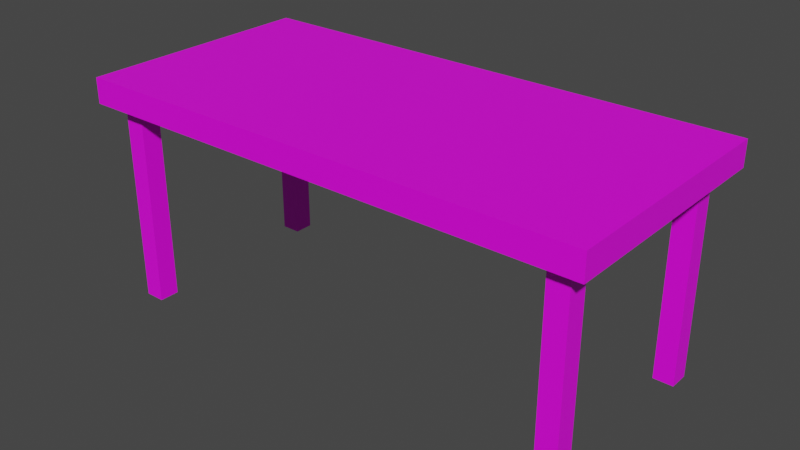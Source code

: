 # Source: furnature-table.blend  (saved by Blender 3.3.6; exported with 4.5.12 LTS)
import bpy
from mathutils import Matrix  # noqa: F401  (used for matrix-valued properties, if any)

bpy.ops.wm.read_factory_settings(use_empty=True)
scene = bpy.context.scene
scene.name = 'Scene'

# ---- images (referenced by path relative to the original .blend; pixels are not part of the script)
import os
ASSET_DIR = os.environ.get("B2B_ASSET_DIR", "")  # directory of the original .blend (textures are referenced by path, not embedded)
HERE = os.path.dirname(os.path.abspath(__file__))  # packed textures are extracted next to this script under _unpacked/

def load_image(name, relpath, width, height, colorspace="sRGB"):
    """Load a texture the original file referenced (path relative to the .blend, or extracted next to this script)."""
    p = next((c for c in (os.path.join(HERE, relpath), os.path.join(ASSET_DIR, relpath)) if relpath and os.path.exists(c)), "")
    if p:
        img = bpy.data.images.load(p, check_existing=True)
        img.name = name
    else:  # same state as the original file: an image datablock whose file is absent (Cycles renders it pink)
        img = bpy.data.images.new(name, width, height)
        img.source = "FILE"
        img.filepath = "//" + (relpath or name)
    img.colorspace_settings.name = colorspace
    return img
img_texture_furnature_jpg = load_image('texture-furnature.jpg', 'texture-furnature.jpg', 1024, 1024, 'sRGB')

# ---- materials (node trees are filled in below, after node groups)
mat_material = bpy.data.materials.new('Material')
mat_material.alpha_threshold = 0.0
mat_material.use_transparent_shadow = False
mat_material.roughness = 0.5
mat_material.line_color = (0.0, 0.0, 0.0, 1.0)

# ---- material node trees
mat_material.use_nodes = True; mat_material.node_tree.nodes.clear()
_N = mat_material.node_tree.nodes; _L = mat_material.node_tree.links
n0 = _N.new('ShaderNodeOutputMaterial'); n0.name = 'Material Output'; n0.location = (300, 300)
n1 = _N.new('ShaderNodeBsdfPrincipled'); n1.name = 'Principled BSDF'; n1.location = (10, 300)
n1.distribution = 'GGX'
n1.subsurface_method = 'RANDOM_WALK_SKIN'
n1.inputs[3].default_value = 1.45
n1.inputs[27].default_value = (0.0, 0.0, 0.0, 1.0)
n1.inputs[28].default_value = 1.0
n2 = _N.new('ShaderNodeTexImage'); n2.name = 'Image Texture'; n2.location = (-329, 218)
n2.image = img_texture_furnature_jpg
_L.new(n1.outputs[0], n0.inputs[0])
_L.new(n2.outputs[0], n1.inputs[0])
n0.is_active_output = True

# ---- world
world_world = bpy.data.worlds.new('World'); scene.world = world_world
world_world.use_nodes = True; world_world.node_tree.nodes.clear()
_N = world_world.node_tree.nodes; _L = world_world.node_tree.links
n0 = _N.new('ShaderNodeOutputWorld'); n0.name = 'World Output'; n0.location = (300, 300)
n1 = _N.new('ShaderNodeBackground'); n1.name = 'Background'; n1.location = (10, 300)
n1.inputs[0].default_value = (0.05088, 0.05088, 0.05088, 1.0)
_L.new(n1.outputs[0], n0.inputs[0])
n0.is_active_output = True
world_world.color = (0.05088, 0.05088, 0.05088)
world_world.use_sun_shadow = False
world_world.sun_shadow_jitter_overblur = 0.0

# ---- meshes
me_cube_001 = bpy.data.meshes.new('Cube.001')
me_cube_001.from_pydata([(-1.275, -1.334, -1.0), (-1.275, -1.334, 1.0), (-1.275, 1.334, -1.0), (-1.275, 1.334, 1.0), (1.275, -1.334, -1.0), (1.275, -1.334, 1.0), (1.275, 1.334, -1.0), (1.275, 1.334, 1.0)], [], [(0, 1, 3, 2), (2, 3, 7, 6), (6, 7, 5, 4), (4, 5, 1, 0), (2, 6, 4, 0), (7, 3, 1, 5)])
_uv = me_cube_001.uv_layers.new(name='UVMap')
_uv.uv.foreach_set('vector', [-1.409, 0.9772, -1.409, 0.02279, -0.4544, 0.02279, -0.4544, 0.9772, -0.4544, 0.9772, -0.4544, 0.02279, 0.5, 0.02279, 0.5, 0.9772, 0.5, 0.9772, 0.5, 0.02279, 1.454, 0.02279, 1.454, 0.9772, 1.454, 0.9772, 1.454, 0.02279, 2.409, 0.02279, 2.409, 0.9772, 0.5, 1.932, 0.5, 0.9772, 1.454, 0.9772, 1.454, 1.932, 0.5, 0.02279, 0.5, -0.9316, 1.454, -0.9316, 1.454, 0.02279])
me_cube_001.materials.append(mat_material)
me_cube_001.update()
me_cube_002 = bpy.data.meshes.new('Cube.002')
me_cube_002.from_pydata([(-23.67, 8.465, -1.0), (-23.67, 8.465, 1.0), (-23.67, 10.46, -1.0), (-23.67, 10.46, 1.0), (-21.67, 8.465, -1.0), (-21.67, 8.465, 1.0), (-21.67, 10.46, -1.0), (-21.67, 10.46, 1.0), (23.67, 8.465, -1.0), (23.67, 8.465, 1.0), (23.67, 10.46, -1.0), (23.67, 10.46, 1.0), (21.67, 8.465, -1.0), (21.67, 8.465, 1.0), (21.67, 10.46, -1.0), (21.67, 10.46, 1.0), (-23.67, -8.465, -1.0), (-23.67, -8.465, 1.0), (-23.67, -10.46, -1.0), (-23.67, -10.46, 1.0), (-21.67, -8.465, -1.0), (-21.67, -8.465, 1.0), (-21.67, -10.46, -1.0), (-21.67, -10.46, 1.0), (23.67, -8.465, -1.0), (23.67, -8.465, 1.0), (23.67, -10.46, -1.0), (23.67, -10.46, 1.0), (21.67, -8.465, -1.0), (21.67, -8.465, 1.0), (21.67, -10.46, -1.0), (21.67, -10.46, 1.0)], [], [(0, 1, 3, 2), (2, 3, 7, 6), (6, 7, 5, 4), (4, 5, 1, 0), (2, 6, 4, 0), (7, 3, 1, 5), (8, 10, 11, 9), (10, 14, 15, 11), (14, 12, 13, 15), (12, 8, 9, 13), (10, 8, 12, 14), (15, 13, 9, 11), (16, 18, 19, 17), (18, 22, 23, 19), (22, 20, 21, 23), (20, 16, 17, 21), (18, 16, 20, 22), (23, 21, 17, 19), (24, 25, 27, 26), (26, 27, 31, 30), (30, 31, 29, 28), (28, 29, 25, 24), (26, 30, 28, 24), (31, 27, 25, 29)])
_uv = me_cube_002.uv_layers.new(name='UVMap')
_uv.uv.foreach_set('vector', [0.2678, 0.5897, 0.2678, 0.4595, 0.398, 0.4595, 0.398, 0.5897, 0.398, 0.5897, 0.398, 0.4595, 0.5283, 0.4595, 0.5283, 0.5897, 0.5283, 0.5897, 0.5283, 0.4595, 0.6586, 0.4595, 0.6586, 0.5897, 0.6586, 0.5897, 0.6586, 0.4595, 0.7888, 0.4595, 0.7888, 0.5897, 0.5283, 0.72, 0.5283, 0.5897, 0.6586, 0.5897, 0.6586, 0.72, 0.5283, 0.4595, 0.5283, 0.3292, 0.6586, 0.3292, 0.6586, 0.4595, 0.2678, 0.5897, 0.398, 0.5897, 0.398, 0.4595, 0.2678, 0.4595, 0.398, 0.5897, 0.5283, 0.5897, 0.5283, 0.4595, 0.398, 0.4595, 0.5283, 0.5897, 0.6586, 0.5897, 0.6586, 0.4595, 0.5283, 0.4595, 0.6586, 0.5897, 0.7888, 0.5897, 0.7888, 0.4595, 0.6586, 0.4595, 0.5283, 0.72, 0.6586, 0.72, 0.6586, 0.5897, 0.5283, 0.5897, 0.5283, 0.4595, 0.6586, 0.4595, 0.6586, 0.3292, 0.5283, 0.3292, 0.2678, 0.5897, 0.398, 0.5897, 0.398, 0.4595, 0.2678, 0.4595, 0.398, 0.5897, 0.5283, 0.5897, 0.5283, 0.4595, 0.398, 0.4595, 0.5283, 0.5897, 0.6586, 0.5897, 0.6586, 0.4595, 0.5283, 0.4595, 0.6586, 0.5897, 0.7888, 0.5897, 0.7888, 0.4595, 0.6586, 0.4595, 0.5283, 0.72, 0.6586, 0.72, 0.6586, 0.5897, 0.5283, 0.5897, 0.5283, 0.4595, 0.6586, 0.4595, 0.6586, 0.3292, 0.5283, 0.3292, 0.2678, 0.5897, 0.2678, 0.4595, 0.398, 0.4595, 0.398, 0.5897, 0.398, 0.5897, 0.398, 0.4595, 0.5283, 0.4595, 0.5283, 0.5897, 0.5283, 0.5897, 0.5283, 0.4595, 0.6586, 0.4595, 0.6586, 0.5897, 0.6586, 0.5897, 0.6586, 0.4595, 0.7888, 0.4595, 0.7888, 0.5897, 0.5283, 0.72, 0.5283, 0.5897, 0.6586, 0.5897, 0.6586, 0.72, 0.5283, 0.4595, 0.5283, 0.3292, 0.6586, 0.3292, 0.6586, 0.4595])
me_cube_002.materials.append(mat_material)
me_cube_002.update()

# ---- objects
ob_tabletop = bpy.data.objects.new('Tabletop', me_cube_001)
ob_tablelegs = bpy.data.objects.new('Tablelegs', me_cube_002)

# ---- transforms, parenting, visibility, modifiers, constraints
ob_tabletop.location = (1.49e-07, 0.0, 0.0)
ob_tabletop.scale = (5.0, 2.25, 0.3125)
ob_tablelegs.location = (0.0, -2.384e-07, -2.812)
ob_tablelegs.scale = (0.25, 0.25, 2.5)

# ---- collection membership
scene.collection.objects.link(ob_tabletop)
scene.collection.objects.link(ob_tablelegs)

# ---- scene / render settings (as saved in the file)
scene.frame_start = 1; scene.frame_end = 250; scene.frame_set(1)
scene.render.engine = 'BLENDER_EEVEE_NEXT'
scene.cycles.sampling_pattern = 'TABULATED_SOBOL'
scene.cycles.use_light_tree = False
scene.view_settings.view_transform = 'Filmic'
bpy.context.view_layer.update()

# ---- added for rendering (the .blend has no active camera and no usable light): camera, sun
cam_auto = bpy.data.cameras.new('AutoCamera')
cam_auto.lens = 50.0
cam_auto.sensor_width = 36.0
cam_auto.clip_end = 1000.0
ob_auto_camera = bpy.data.objects.new('AutoCamera', cam_auto)
scene.collection.objects.link(ob_auto_camera)
ob_auto_camera.location = (14.0391, -16.8469, 8.73126)
ob_auto_camera.rotation_euler = (1.09748, -7.21219e-08, 0.694738)
scene.camera = ob_auto_camera
light_auto_sun = bpy.data.lights.new('AutoSun', 'SUN')
light_auto_sun.energy = 3.0
light_auto_sun.angle = 0.0523599
ob_auto_sun = bpy.data.objects.new('AutoSun', light_auto_sun)
scene.collection.objects.link(ob_auto_sun)
ob_auto_sun.rotation_euler = (0.872665, 0.174533, 0.523599)
bpy.context.view_layer.update()
